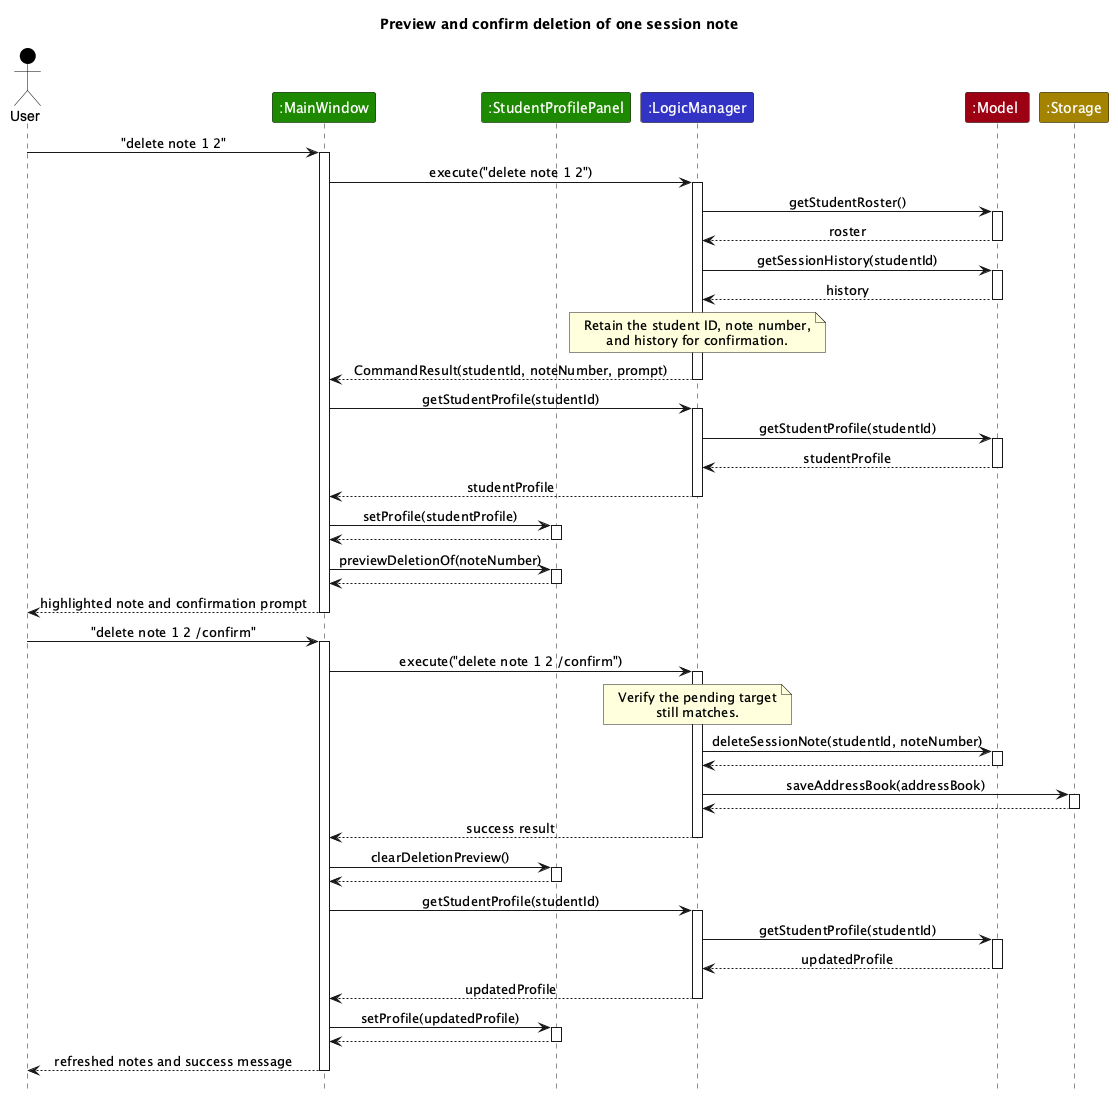

The diagram above was rendered by PlantUML. Its source (embedded in the PNG):
@startuml
!include style.puml
skinparam ArrowFontStyle plain

title Preview and confirm deletion of one session note

actor User as user USER_COLOR
participant ":MainWindow" as window UI_COLOR
participant ":StudentProfilePanel" as profile UI_COLOR
participant ":LogicManager" as logic LOGIC_COLOR
participant ":Model" as model MODEL_COLOR
participant ":Storage" as storage STORAGE_COLOR

user -> window : "delete note 1 2"
activate window
window -> logic : execute("delete note 1 2")
activate logic
logic -> model : getStudentRoster()
activate model
model --> logic : roster
deactivate model
logic -> model : getSessionHistory(studentId)
activate model
model --> logic : history
deactivate model
note over logic
  Retain the student ID, note number,
  and history for confirmation.
end note
logic --> window : CommandResult(studentId, noteNumber, prompt)
deactivate logic
window -> logic : getStudentProfile(studentId)
activate logic
logic -> model : getStudentProfile(studentId)
activate model
model --> logic : studentProfile
deactivate model
logic --> window : studentProfile
deactivate logic
window -> profile : setProfile(studentProfile)
activate profile
profile --> window
deactivate profile
window -> profile : previewDeletionOf(noteNumber)
activate profile
profile --> window
deactivate profile
window --> user : highlighted note and confirmation prompt
deactivate window

user -> window : "delete note 1 2 /confirm"
activate window
window -> logic : execute("delete note 1 2 /confirm")
activate logic
note over logic
  Verify the pending target
  still matches.
end note
logic -> model : deleteSessionNote(studentId, noteNumber)
activate model
model --> logic
deactivate model
logic -> storage : saveAddressBook(addressBook)
activate storage
storage --> logic
deactivate storage
logic --> window : success result
deactivate logic
window -> profile : clearDeletionPreview()
activate profile
profile --> window
deactivate profile
window -> logic : getStudentProfile(studentId)
activate logic
logic -> model : getStudentProfile(studentId)
activate model
model --> logic : updatedProfile
deactivate model
logic --> window : updatedProfile
deactivate logic
window -> profile : setProfile(updatedProfile)
activate profile
profile --> window
deactivate profile
window --> user : refreshed notes and success message
deactivate window
@enduml